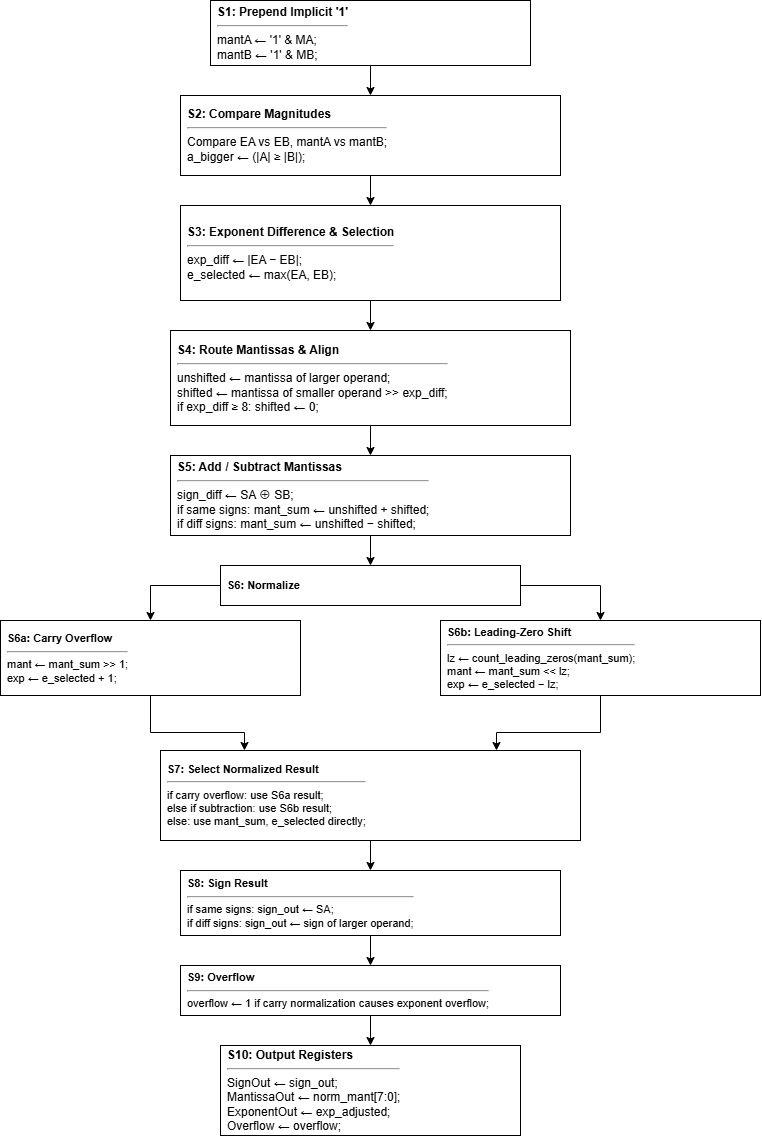

The diagram above was exported from draw.io. Its source (the exported page's mxGraphModel, read from the mxfile embedded in the PNG):
<mxGraphModel dx="2037" dy="1203" grid="1" gridSize="10" guides="1" tooltips="1" connect="1" arrows="1" fold="1" page="1" pageScale="1" pageWidth="827" pageHeight="1169" math="0" shadow="0">
  <root>
    <mxCell id="0" />
    <mxCell id="1" parent="0" />
    <mxCell id="kR-Ftux8VajNnk_ALjze-1" parent="1" style="rounded=0;whiteSpace=wrap;html=1;fontSize=12;align=left;spacingLeft=5;" value="&lt;b&gt;S1: Prepend Implicit '1'&lt;/b&gt;&lt;hr&gt;mantA ← '1' &amp;amp; MA;&lt;br&gt;mantB ← '1' &amp;amp; MB;" vertex="1">
      <mxGeometry height="65" width="320" x="260" y="10" as="geometry" />
    </mxCell>
    <mxCell id="kR-Ftux8VajNnk_ALjze-2" parent="1" style="rounded=0;whiteSpace=wrap;html=1;fontSize=12;align=left;spacingLeft=5;" value="&lt;b&gt;S2: Compare Magnitudes&lt;/b&gt;&lt;hr&gt;Compare EA vs EB, mantA vs mantB;&lt;br&gt;a_bigger ← (|A| ≥ |B|);" vertex="1">
      <mxGeometry height="80" width="380" x="230" y="105" as="geometry" />
    </mxCell>
    <mxCell id="kR-Ftux8VajNnk_ALjze-3" edge="1" parent="1" source="kR-Ftux8VajNnk_ALjze-1" style="edgeStyle=orthogonalEdgeStyle;rounded=0;html=1;exitX=0.5;exitY=1;exitDx=0;exitDy=0;entryX=0.5;entryY=0;entryDx=0;entryDy=0;" target="kR-Ftux8VajNnk_ALjze-2">
      <mxGeometry relative="1" as="geometry" />
    </mxCell>
    <mxCell id="kR-Ftux8VajNnk_ALjze-4" parent="1" style="rounded=0;whiteSpace=wrap;html=1;fontSize=12;align=left;spacingLeft=5;" value="&lt;b&gt;S3: Exponent Difference &amp;amp; Selection&lt;/b&gt;&lt;hr&gt;exp_diff ← |EA − EB|;&lt;br&gt;e_selected ← max(EA, EB);" vertex="1">
      <mxGeometry height="95" width="380" x="230" y="215" as="geometry" />
    </mxCell>
    <mxCell id="kR-Ftux8VajNnk_ALjze-5" edge="1" parent="1" source="kR-Ftux8VajNnk_ALjze-2" style="edgeStyle=orthogonalEdgeStyle;rounded=0;html=1;exitX=0.5;exitY=1;exitDx=0;exitDy=0;entryX=0.5;entryY=0;entryDx=0;entryDy=0;" target="kR-Ftux8VajNnk_ALjze-4">
      <mxGeometry relative="1" as="geometry" />
    </mxCell>
    <mxCell id="kR-Ftux8VajNnk_ALjze-6" parent="1" style="rounded=0;whiteSpace=wrap;html=1;fontSize=12;align=left;spacingLeft=5;" value="&lt;b&gt;S4: Route Mantissas &amp;amp; Align&lt;/b&gt;&lt;hr&gt;unshifted ← mantissa of larger operand;&lt;br&gt;shifted ← mantissa of smaller operand &gt;&gt; exp_diff;&lt;br&gt;if exp_diff ≥ 8: shifted ← 0;" vertex="1">
      <mxGeometry height="95" width="400" x="220" y="340" as="geometry" />
    </mxCell>
    <mxCell id="kR-Ftux8VajNnk_ALjze-7" edge="1" parent="1" source="kR-Ftux8VajNnk_ALjze-4" style="edgeStyle=orthogonalEdgeStyle;rounded=0;html=1;exitX=0.5;exitY=1;exitDx=0;exitDy=0;entryX=0.5;entryY=0;entryDx=0;entryDy=0;" target="kR-Ftux8VajNnk_ALjze-6">
      <mxGeometry relative="1" as="geometry" />
    </mxCell>
    <mxCell id="kR-Ftux8VajNnk_ALjze-8" parent="1" style="rounded=0;whiteSpace=wrap;html=1;fontSize=12;align=left;spacingLeft=5;" value="&lt;b&gt;S5: Add / Subtract Mantissas&lt;/b&gt;&lt;hr&gt;sign_diff ← SA ⊕ SB;&lt;br&gt;if same signs: mant_sum ← unshifted + shifted;&lt;br&gt;if diff signs: mant_sum ← unshifted − shifted;" vertex="1">
      <mxGeometry height="80" width="400" x="220" y="465" as="geometry" />
    </mxCell>
    <mxCell id="kR-Ftux8VajNnk_ALjze-9" edge="1" parent="1" source="kR-Ftux8VajNnk_ALjze-6" style="edgeStyle=orthogonalEdgeStyle;rounded=0;html=1;exitX=0.5;exitY=1;exitDx=0;exitDy=0;entryX=0.5;entryY=0;entryDx=0;entryDy=0;" target="kR-Ftux8VajNnk_ALjze-8">
      <mxGeometry relative="1" as="geometry" />
    </mxCell>
    <mxCell id="kR-Ftux8VajNnk_ALjze-10" parent="1" style="rounded=0;whiteSpace=wrap;html=1;fontSize=11;align=left;spacingLeft=5;" value="&lt;b&gt;S6: Normalize&lt;/b&gt;" vertex="1">
      <mxGeometry height="40" width="300" x="270" y="575" as="geometry" />
    </mxCell>
    <mxCell id="kR-Ftux8VajNnk_ALjze-11" edge="1" parent="1" source="kR-Ftux8VajNnk_ALjze-8" style="edgeStyle=orthogonalEdgeStyle;rounded=0;html=1;exitX=0.5;exitY=1;exitDx=0;exitDy=0;entryX=0.5;entryY=0;entryDx=0;entryDy=0;" target="kR-Ftux8VajNnk_ALjze-10">
      <mxGeometry relative="1" as="geometry" />
    </mxCell>
    <mxCell id="kR-Ftux8VajNnk_ALjze-12" parent="1" style="rounded=0;whiteSpace=wrap;html=1;fontSize=11;align=left;spacingLeft=5;" value="&lt;b&gt;S6a: Carry Overflow&lt;/b&gt;&lt;hr&gt;mant ← mant_sum &gt;&gt; 1;&lt;br&gt;exp ← e_selected + 1;" vertex="1">
      <mxGeometry height="75" width="300" x="50" y="630" as="geometry" />
    </mxCell>
    <mxCell id="kR-Ftux8VajNnk_ALjze-13" edge="1" parent="1" source="kR-Ftux8VajNnk_ALjze-10" style="edgeStyle=orthogonalEdgeStyle;rounded=0;html=1;exitX=0;exitY=0.5;exitDx=0;exitDy=0;entryX=0.5;entryY=0;entryDx=0;entryDy=0;" target="kR-Ftux8VajNnk_ALjze-12">
      <mxGeometry relative="1" as="geometry">
        <Array as="points">
          <mxPoint x="200" y="595" />
        </Array>
      </mxGeometry>
    </mxCell>
    <mxCell id="kR-Ftux8VajNnk_ALjze-14" parent="1" style="rounded=0;whiteSpace=wrap;html=1;fontSize=11;align=left;spacingLeft=5;" value="&lt;b&gt;S6b: Leading-Zero Shift&lt;/b&gt;&lt;hr&gt;lz ← count_leading_zeros(mant_sum);&lt;br&gt;mant ← mant_sum &lt;&lt; lz;&lt;br&gt;exp ← e_selected − lz;" vertex="1">
      <mxGeometry height="75" width="320" x="490" y="630" as="geometry" />
    </mxCell>
    <mxCell id="kR-Ftux8VajNnk_ALjze-15" edge="1" parent="1" source="kR-Ftux8VajNnk_ALjze-10" style="edgeStyle=orthogonalEdgeStyle;rounded=0;html=1;exitX=1;exitY=0.5;exitDx=0;exitDy=0;entryX=0.5;entryY=0;entryDx=0;entryDy=0;" target="kR-Ftux8VajNnk_ALjze-14">
      <mxGeometry relative="1" as="geometry">
        <Array as="points">
          <mxPoint x="650" y="595" />
        </Array>
      </mxGeometry>
    </mxCell>
    <mxCell id="kR-Ftux8VajNnk_ALjze-16" parent="1" style="rounded=0;whiteSpace=wrap;html=1;fontSize=11;align=left;spacingLeft=5;" value="&lt;b&gt;S7: Select Normalized Result&lt;/b&gt;&lt;hr&gt;if carry overflow: use S6a result;&lt;br&gt;else if subtraction: use S6b result;&lt;br&gt;else: use mant_sum, e_selected directly;" vertex="1">
      <mxGeometry height="90" width="420" x="210" y="760" as="geometry" />
    </mxCell>
    <mxCell id="kR-Ftux8VajNnk_ALjze-17" edge="1" parent="1" source="kR-Ftux8VajNnk_ALjze-12" style="edgeStyle=orthogonalEdgeStyle;rounded=0;html=1;exitX=0.5;exitY=1;exitDx=0;exitDy=0;entryX=0.2;entryY=0;entryDx=0;entryDy=0;" target="kR-Ftux8VajNnk_ALjze-16">
      <mxGeometry relative="1" as="geometry">
        <Array as="points">
          <mxPoint x="200" y="742" />
          <mxPoint x="294" y="742" />
        </Array>
      </mxGeometry>
    </mxCell>
    <mxCell id="kR-Ftux8VajNnk_ALjze-18" edge="1" parent="1" source="kR-Ftux8VajNnk_ALjze-14" style="edgeStyle=orthogonalEdgeStyle;rounded=0;html=1;exitX=0.5;exitY=1;exitDx=0;exitDy=0;entryX=0.8;entryY=0;entryDx=0;entryDy=0;" target="kR-Ftux8VajNnk_ALjze-16">
      <mxGeometry relative="1" as="geometry">
        <Array as="points">
          <mxPoint x="650" y="742" />
          <mxPoint x="546" y="742" />
        </Array>
      </mxGeometry>
    </mxCell>
    <mxCell id="kR-Ftux8VajNnk_ALjze-19" parent="1" style="rounded=0;whiteSpace=wrap;html=1;fontSize=11;align=left;spacingLeft=5;" value="&lt;b&gt;S8: Sign Result&lt;/b&gt;&lt;hr&gt;if same signs: sign_out ← SA;&lt;br&gt;if diff signs: sign_out ← sign of larger operand;" vertex="1">
      <mxGeometry height="65" width="380" x="230" y="880" as="geometry" />
    </mxCell>
    <mxCell id="kR-Ftux8VajNnk_ALjze-20" edge="1" parent="1" source="kR-Ftux8VajNnk_ALjze-16" style="edgeStyle=orthogonalEdgeStyle;rounded=0;html=1;exitX=0.5;exitY=1;exitDx=0;exitDy=0;entryX=0.5;entryY=0;entryDx=0;entryDy=0;" target="kR-Ftux8VajNnk_ALjze-19">
      <mxGeometry relative="1" as="geometry" />
    </mxCell>
    <mxCell id="kR-Ftux8VajNnk_ALjze-21" parent="1" style="rounded=0;whiteSpace=wrap;html=1;fontSize=11;align=left;spacingLeft=5;" value="&lt;b&gt;S9: Overflow&lt;/b&gt;&lt;hr&gt;overflow ← 1 if carry normalization causes exponent overflow;" vertex="1">
      <mxGeometry height="50" width="380" x="230" y="975" as="geometry" />
    </mxCell>
    <mxCell id="kR-Ftux8VajNnk_ALjze-22" edge="1" parent="1" source="kR-Ftux8VajNnk_ALjze-19" style="edgeStyle=orthogonalEdgeStyle;rounded=0;html=1;exitX=0.5;exitY=1;exitDx=0;exitDy=0;entryX=0.5;entryY=0;entryDx=0;entryDy=0;" target="kR-Ftux8VajNnk_ALjze-21">
      <mxGeometry relative="1" as="geometry" />
    </mxCell>
    <mxCell id="kR-Ftux8VajNnk_ALjze-23" parent="1" style="rounded=0;whiteSpace=wrap;html=1;fontSize=12;align=left;spacingLeft=5;" value="&lt;b&gt;S10: Output Registers&lt;/b&gt;&lt;hr&gt;SignOut ← sign_out;&lt;br&gt;MantissaOut ← norm_mant[7:0];&lt;br&gt;ExponentOut ← exp_adjusted;&lt;br&gt;Overflow ← overflow;" vertex="1">
      <mxGeometry height="90" width="300" x="270" y="1055" as="geometry" />
    </mxCell>
    <mxCell id="kR-Ftux8VajNnk_ALjze-24" edge="1" parent="1" source="kR-Ftux8VajNnk_ALjze-21" style="edgeStyle=orthogonalEdgeStyle;rounded=0;html=1;exitX=0.5;exitY=1;exitDx=0;exitDy=0;entryX=0.5;entryY=0;entryDx=0;entryDy=0;" target="kR-Ftux8VajNnk_ALjze-23">
      <mxGeometry relative="1" as="geometry" />
    </mxCell>
  </root>
</mxGraphModel>